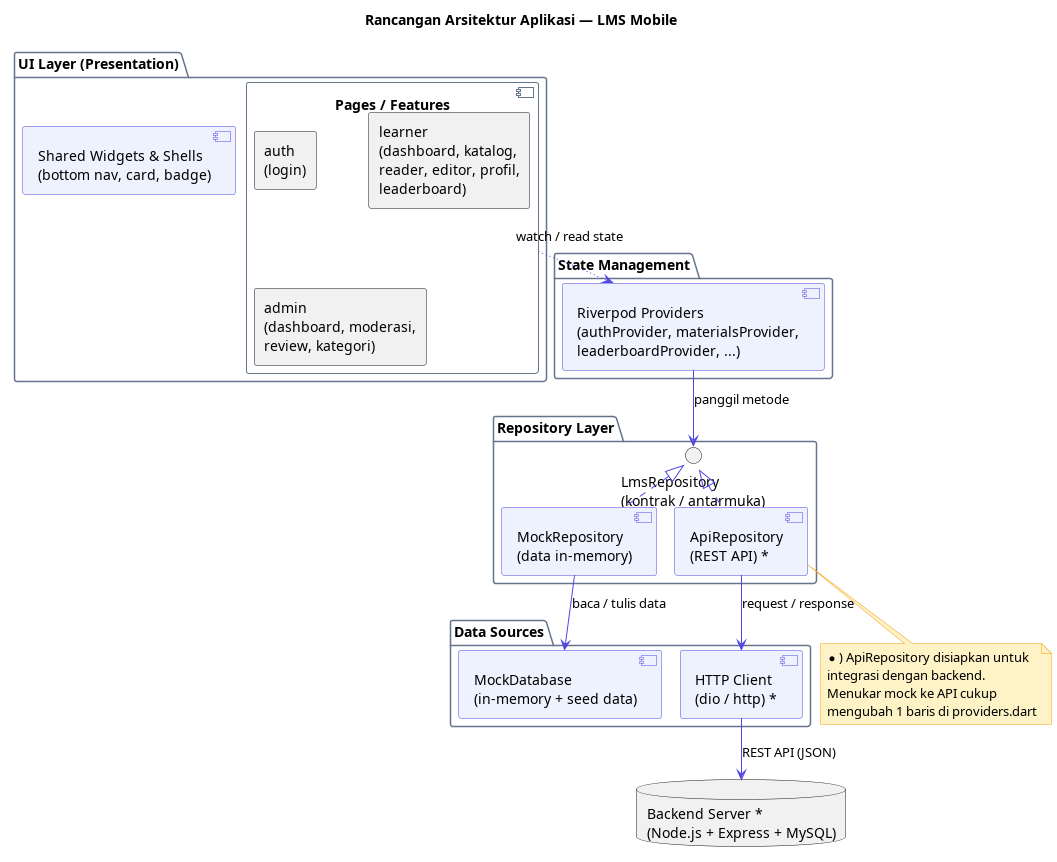

The diagram above was rendered by PlantUML. Its source (embedded in the PNG):
@startuml architecture
!pragma layout smetana
' ============================================================
' Rancangan Arsitektur Aplikasi — LMS Mobile
' Pola: Feature-first UI + Repository
' ============================================================
skinparam shadowing false
skinparam defaultFontName SansSerif
skinparam componentBackgroundColor #EEF2FF
skinparam componentBorderColor #4F46E5
skinparam packageBackgroundColor #FFFFFF
skinparam packageBorderColor #64748B
skinparam arrowColor #4F46E5
skinparam noteBackgroundColor #FEF3C7
skinparam noteBorderColor #F59E0B

title **Rancangan Arsitektur Aplikasi — LMS Mobile**

package "UI Layer (Presentation)" as UI {
  component "Pages / Features" as Pages {
    rectangle "auth\n(login)" as PAuth
    rectangle "learner\n(dashboard, katalog,\nreader, editor, profil,\nleaderboard)" as PLearner
    rectangle "admin\n(dashboard, moderasi,\nreview, kategori)" as PAdmin
  }
  component "Shared Widgets & Shells\n(bottom nav, card, badge)" as Shared
}

package "State Management" as SM {
  component "Riverpod Providers\n(authProvider, materialsProvider,\nleaderboardProvider, ...)" as Providers
}

package "Repository Layer" as REP {
  interface "LmsRepository\n(kontrak / antarmuka)" as Repo
  component "MockRepository\n(data in-memory)" as Mock
  component "ApiRepository\n(REST API) *" as Api
  Repo <|.. Mock
  Repo <|.. Api
}

package "Data Sources" as DS {
  component "MockDatabase\n(in-memory + seed data)" as DB
  component "HTTP Client\n(dio / http) *" as HTTP
}

database "Backend Server *\n(Node.js + Express + MySQL)" as Server

' --- Alur utama ---
Pages -[dotted]-> Providers : watch / read state
Providers --> Repo : panggil metode
Mock --> DB : baca / tulis data
Api --> HTTP : request / response
HTTP -[#4F46E5]-> Server : REST API (JSON)

note bottom of Api
  *) ApiRepository disiapkan untuk
  integrasi dengan backend.
  Menukar mock ke API cukup
  mengubah 1 baris di providers.dart
end note

@enduml